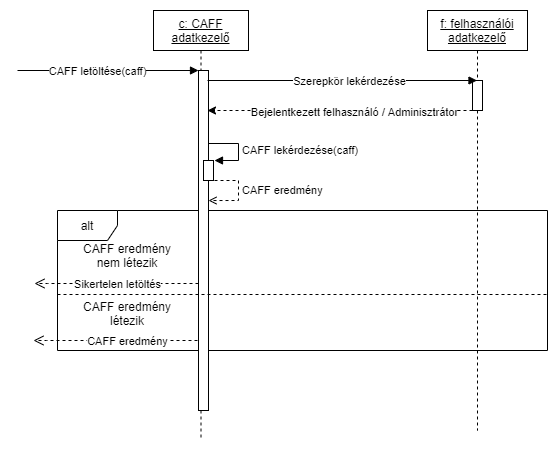

The diagram above was exported from draw.io. Its source (the exported page's mxGraphModel, read from the mxfile embedded in the PNG):
<mxGraphModel dx="1422" dy="1587" grid="1" gridSize="10" guides="1" tooltips="1" connect="1" arrows="1" fold="1" page="1" pageScale="1" pageWidth="1100" pageHeight="850" background="none" math="0" shadow="0">
  <root>
    <mxCell id="0" />
    <mxCell id="1" parent="0" />
    <mxCell id="3211l-Er1AWYU2jjhMqr-1" value="alt" style="shape=umlFrame;whiteSpace=wrap;html=1;" parent="1" vertex="1">
      <mxGeometry x="140" y="190" width="490" height="140" as="geometry" />
    </mxCell>
    <mxCell id="v-LXQGswzC1OJa_wjFEn-1" value="&lt;u&gt;f: felhasználói&lt;br&gt;adatkezelő&lt;/u&gt;" style="shape=umlLifeline;perimeter=lifelinePerimeter;whiteSpace=wrap;html=1;container=1;collapsible=0;recursiveResize=0;outlineConnect=0;" parent="1" vertex="1">
      <mxGeometry x="510" y="-10" width="100" height="420" as="geometry" />
    </mxCell>
    <mxCell id="wc8MHf9N2YYuKddE2Fxc-27" value="" style="html=1;points=[];perimeter=orthogonalPerimeter;" parent="v-LXQGswzC1OJa_wjFEn-1" vertex="1">
      <mxGeometry x="45" y="70" width="10" height="30" as="geometry" />
    </mxCell>
    <mxCell id="v-LXQGswzC1OJa_wjFEn-6" style="edgeStyle=orthogonalEdgeStyle;rounded=0;orthogonalLoop=1;jettySize=auto;html=1;dashed=1;" parent="1" source="wc8MHf9N2YYuKddE2Fxc-27" edge="1">
      <mxGeometry relative="1" as="geometry">
        <mxPoint x="290" y="90" as="targetPoint" />
        <Array as="points">
          <mxPoint x="290" y="90" />
        </Array>
      </mxGeometry>
    </mxCell>
    <mxCell id="v-LXQGswzC1OJa_wjFEn-10" value="Bejelentkezett felhasználó / Adminisztrátor" style="edgeLabel;html=1;align=center;verticalAlign=middle;resizable=0;points=[];" parent="v-LXQGswzC1OJa_wjFEn-6" vertex="1" connectable="0">
      <mxGeometry x="-0.1036" y="1" relative="1" as="geometry">
        <mxPoint as="offset" />
      </mxGeometry>
    </mxCell>
    <mxCell id="wc8MHf9N2YYuKddE2Fxc-1" value="&lt;u&gt;c: CAFF&lt;br&gt;adatkezelő&lt;br&gt;&lt;/u&gt;" style="shape=umlLifeline;perimeter=lifelinePerimeter;whiteSpace=wrap;html=1;container=1;collapsible=0;recursiveResize=0;outlineConnect=0;" parent="1" vertex="1">
      <mxGeometry x="236" y="-10" width="95" height="430" as="geometry" />
    </mxCell>
    <mxCell id="wc8MHf9N2YYuKddE2Fxc-4" value="" style="html=1;points=[];perimeter=orthogonalPerimeter;" parent="wc8MHf9N2YYuKddE2Fxc-1" vertex="1">
      <mxGeometry x="45" y="60" width="10" height="340" as="geometry" />
    </mxCell>
    <mxCell id="wc8MHf9N2YYuKddE2Fxc-5" value="CAFF letöltése(caff)" style="html=1;verticalAlign=bottom;endArrow=block;entryX=0;entryY=0;rounded=0;" parent="wc8MHf9N2YYuKddE2Fxc-1" target="wc8MHf9N2YYuKddE2Fxc-4" edge="1">
      <mxGeometry x="-0.116" y="-10" relative="1" as="geometry">
        <mxPoint x="-136" y="60" as="sourcePoint" />
        <mxPoint as="offset" />
      </mxGeometry>
    </mxCell>
    <mxCell id="wc8MHf9N2YYuKddE2Fxc-35" value="CAFF eredmény" style="edgeStyle=orthogonalEdgeStyle;html=1;align=left;spacingLeft=2;endArrow=open;rounded=0;entryX=1;entryY=0.192;entryDx=0;entryDy=0;entryPerimeter=0;dashed=1;endFill=0;" parent="wc8MHf9N2YYuKddE2Fxc-1" edge="1">
      <mxGeometry relative="1" as="geometry">
        <mxPoint x="55" y="170" as="sourcePoint" />
        <Array as="points">
          <mxPoint x="85" y="170" />
          <mxPoint x="85" y="190" />
        </Array>
        <mxPoint x="55" y="190.0400000000002" as="targetPoint" />
      </mxGeometry>
    </mxCell>
    <mxCell id="wc8MHf9N2YYuKddE2Fxc-33" value="CAFF lekérdezése(caff)" style="edgeStyle=orthogonalEdgeStyle;html=1;align=left;spacingLeft=2;endArrow=block;rounded=0;" parent="wc8MHf9N2YYuKddE2Fxc-1" edge="1">
      <mxGeometry x="0.0423" relative="1" as="geometry">
        <mxPoint x="55" y="133" as="sourcePoint" />
        <Array as="points">
          <mxPoint x="85" y="133" />
          <mxPoint x="85" y="150" />
          <mxPoint x="61" y="150" />
        </Array>
        <mxPoint x="61" y="150" as="targetPoint" />
        <mxPoint as="offset" />
      </mxGeometry>
    </mxCell>
    <mxCell id="wc8MHf9N2YYuKddE2Fxc-6" value="Sikertelen letöltés" style="html=1;verticalAlign=bottom;endArrow=open;dashed=1;endSize=8;rounded=0;" parent="wc8MHf9N2YYuKddE2Fxc-1" edge="1">
      <mxGeometry x="-0.0122" y="10" relative="1" as="geometry">
        <mxPoint x="-119" y="273" as="targetPoint" />
        <mxPoint x="45" y="272.9999999999998" as="sourcePoint" />
        <Array as="points">
          <mxPoint x="-106" y="273" />
        </Array>
        <mxPoint as="offset" />
      </mxGeometry>
    </mxCell>
    <mxCell id="v-LXQGswzC1OJa_wjFEn-15" value="" style="html=1;points=[];perimeter=orthogonalPerimeter;" parent="wc8MHf9N2YYuKddE2Fxc-1" vertex="1">
      <mxGeometry x="50" y="150" width="10" height="20" as="geometry" />
    </mxCell>
    <mxCell id="v-LXQGswzC1OJa_wjFEn-9" value="Szerepkör lekérdezése" style="html=1;verticalAlign=bottom;endArrow=block;rounded=0;" parent="1" target="v-LXQGswzC1OJa_wjFEn-1" edge="1">
      <mxGeometry x="0.054" y="-10" relative="1" as="geometry">
        <mxPoint x="290" y="60" as="sourcePoint" />
        <mxPoint as="offset" />
        <mxPoint x="455" y="60.00000000000068" as="targetPoint" />
      </mxGeometry>
    </mxCell>
    <mxCell id="3211l-Er1AWYU2jjhMqr-2" value="" style="line;strokeWidth=1;fillColor=none;align=left;verticalAlign=middle;spacingTop=-1;spacingLeft=3;spacingRight=3;rotatable=0;labelPosition=right;points=[];portConstraint=eastwest;dashed=1;" parent="1" vertex="1">
      <mxGeometry x="140" y="270" width="490" height="8" as="geometry" />
    </mxCell>
    <mxCell id="3211l-Er1AWYU2jjhMqr-5" value="CAFF eredmény&lt;br&gt;nem létezik" style="text;html=1;strokeColor=none;fillColor=none;align=center;verticalAlign=middle;whiteSpace=wrap;rounded=0;dashed=1;" parent="1" vertex="1">
      <mxGeometry x="140" y="220" width="140" height="30" as="geometry" />
    </mxCell>
    <mxCell id="3211l-Er1AWYU2jjhMqr-7" value="CAFF eredmény" style="html=1;verticalAlign=bottom;endArrow=open;dashed=1;endSize=8;rounded=0;" parent="1" edge="1">
      <mxGeometry x="-0.1463" y="10" relative="1" as="geometry">
        <mxPoint x="116" y="320" as="targetPoint" />
        <mxPoint x="280" y="319.9999999999998" as="sourcePoint" />
        <Array as="points">
          <mxPoint x="129" y="320" />
        </Array>
        <mxPoint as="offset" />
      </mxGeometry>
    </mxCell>
    <mxCell id="3211l-Er1AWYU2jjhMqr-8" value="CAFF eredmény&lt;br&gt;létezik" style="text;html=1;strokeColor=none;fillColor=none;align=center;verticalAlign=middle;whiteSpace=wrap;rounded=0;dashed=1;" parent="1" vertex="1">
      <mxGeometry x="140" y="278" width="140" height="30" as="geometry" />
    </mxCell>
  </root>
</mxGraphModel>